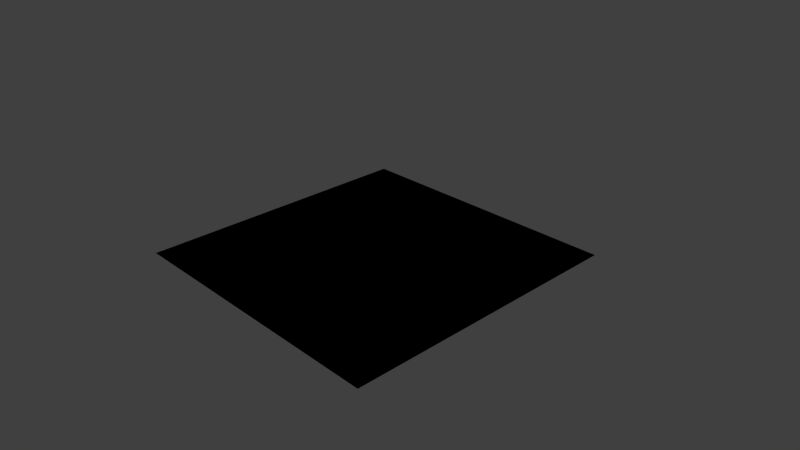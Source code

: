 # Source: node_parallax.blend  (saved by Blender 2.78.0; exported with 4.5.12 LTS)
import bpy
from mathutils import Matrix  # noqa: F401  (used for matrix-valued properties, if any)

bpy.ops.wm.read_factory_settings(use_empty=True)
scene = bpy.context.scene
scene.name = 'Scene'

# ---- collections
col_collection_1 = bpy.data.collections.new('Collection 1'); scene.collection.children.link(col_collection_1)

# ---- materials (node trees are filled in below, after node groups)
mat_nodemat = bpy.data.materials.new('NodeMat')
mat_nodemat.alpha_threshold = 0.0
mat_nodemat.roughness = 0.5
mat_nodemat.line_color = (0.0, 0.0, 0.0, 1.0)

# ---- node groups
ng_b4w_parallax = bpy.data.node_groups.new('B4W_PARALLAX', 'ShaderNodeTree')
_s = ng_b4w_parallax.interface.new_socket(name='UV', in_out='OUTPUT', socket_type='NodeSocketVector')
_s.min_value = 0.0
_s.max_value = 0.0
_s = ng_b4w_parallax.interface.new_socket(name='UV', in_out='INPUT', socket_type='NodeSocketVector')
_s.default_value = (0.5, 0.5, 0.5)
_s.min_value = -1e+04
_s.max_value = 1e+04
_s = ng_b4w_parallax.interface.new_socket(name='Height Map', in_out='INPUT', socket_type='NodeSocketColor')
_s.default_value = (0.5, 0.5, 0.5, 1.0)
_s = ng_b4w_parallax.interface.new_socket(name='Scale', in_out='INPUT', socket_type='NodeSocketFloat')
_s.default_value = 0.05
_s = ng_b4w_parallax.interface.new_socket(name='Steps', in_out='INPUT', socket_type='NodeSocketFloat')
_s.default_value = 5.0
_s.min_value = 0.0
_s.max_value = 50.0
_s = ng_b4w_parallax.interface.new_socket(name='Lod Distance', in_out='INPUT', socket_type='NodeSocketFloat')
_s.default_value = 10.0
_s.min_value = 0.0
_N = ng_b4w_parallax.nodes; _L = ng_b4w_parallax.links
n0 = _N.new('NodeGroupInput'); n0.name = 'Group Input'; n0.location = (-300, 100)
n1 = _N.new('NodeGroupOutput'); n1.name = 'Group Output'; n1.location = (-120, 80)
_L.new(n0.outputs[0], n1.inputs[0])
n1.is_active_output = True

# ---- material node trees
mat_nodemat.use_nodes = True; mat_nodemat.node_tree.nodes.clear()
_N = mat_nodemat.node_tree.nodes; _L = mat_nodemat.node_tree.links
n0 = _N.new('NodeUndefined'); n0.name = 'Output'; n0.location = (-2, 607)
n0.inputs[1].default_value = 1.0
n1 = _N.new('NodeUndefined'); n1.name = 'Material'; n1.location = (-338, 695)
n1.inputs[1].default_value = (1.0, 1.0, 1.0, 1.0)
n1.inputs[2].default_value = 0.8
n2 = _N.new('NodeUndefined'); n2.name = 'Geometry'; n2.location = (-2026, 298)
n3 = _N.new('ShaderNodeNormalMap'); n3.name = 'Normal Map'; n3.location = (-747, 206)
n3.uv_map = 'UVMap'
n4 = _N.new('ShaderNodeGroup'); n4.name = 'Group.002'; n4.location = (-1410, 255)
n4.width = 209
n4.node_tree = ng_b4w_parallax
n4.inputs[2].default_value = 0.02
n4.inputs[3].default_value = 13.0
n4.inputs[4].default_value = 10.0
n5 = _N.new('NodeUndefined'); n5.name = 'Texture_norm'; n5.location = (-1728, 73)
n6 = _N.new('NodeUndefined'); n6.name = 'Texture.001'; n6.location = (-1036, 127)
n7 = _N.new('NodeUndefined'); n7.name = 'Texture.002'; n7.location = (-1029, 475)
_L.new(n7.outputs[1], n1.inputs[0])
_L.new(n2.outputs[4], n5.inputs[0])
_L.new(n1.outputs[0], n0.inputs[0])
_L.new(n2.outputs[4], n4.inputs[0])
_L.new(n5.outputs[1], n4.inputs[1])
_L.new(n4.outputs[0], n7.inputs[0])
_L.new(n4.outputs[0], n6.inputs[0])
_L.new(n6.outputs[1], n3.inputs[1])
_L.new(n3.outputs[0], n1.inputs[3])

# ---- world
world_world = bpy.data.worlds.new('World'); scene.world = world_world
world_world.color = (0.05088, 0.05088, 0.05088)
world_world.use_sun_shadow = False
world_world.sun_shadow_jitter_overblur = 0.0
world_world.cycles.sampling_method = 'NONE'
world_world.cycles.sample_map_resolution = 256

# ---- cameras
cam_camera = bpy.data.cameras.new('Camera')
cam_camera.clip_end = 100.0
cam_camera.lens = 35.0
cam_camera.sensor_width = 32.0
cam_camera.sensor_height = 18.0
cam_camera.ortho_scale = 7.314
cam_camera.dof.focus_distance = 0.0
cam_camera.dof.aperture_fstop = 128.0

# ---- lights
light_lamp = bpy.data.lights.new('Lamp', 'SUN')
light_lamp.transmission_factor = 0.0
light_lamp.cutoff_distance = 30.0
light_lamp.angle = 0.1993
light_lamp.energy = 1.0
light_lamp.shadow_buffer_clip_start = 1.001
light_lamp.shadow_soft_size = 0.1
light_lamp.shadow_cascade_max_distance = 1000.0
light_lamp.cycles.use_multiple_importance_sampling = False

# ---- meshes
me_plane = bpy.data.meshes.new('Plane')
me_plane.from_pydata([(2.0, -2.0, 0.0), (-2.0, -2.0, 0.0), (2.0, 2.0, 0.0), (-2.0, 2.0, 0.0)], [], [(1, 0, 2, 3)])
_uv = me_plane.uv_layers.new(name='UVMap')
_uv.uv.foreach_set('vector', [0.0001001, 9.998e-05, 0.9999, 0.0001, 0.9999, 0.9999, 9.998e-05, 0.9999])
me_plane.materials.append(mat_nodemat)
me_plane.use_remesh_preserve_volume = False
me_plane.use_remesh_preserve_attributes = False
me_plane.use_mirror_vertex_groups = False
me_plane.update()

# ---- objects
ob_plane = bpy.data.objects.new('Plane', me_plane)
ob_lamp = bpy.data.objects.new('Lamp', light_lamp)
ob_camera = bpy.data.objects.new('Camera', cam_camera)

# ---- transforms, parenting, visibility, modifiers, constraints
ob_plane.location = (0.0, 0.0, 0.0)
ob_plane.lineart.crease_threshold = 0.0
ob_lamp.location = (-0.348, 0.08734, 6.274)
ob_lamp.rotation_euler = (-0.4562, -0.06215, 1.66)
ob_lamp.lock_rotations_4d = False
ob_lamp.empty_display_type = 'ARROWS'
ob_lamp.color = (0.0, 0.0, 0.0, 0.0)
ob_lamp.lineart.crease_threshold = 0.0
ob_camera.location = (7.481, -6.508, 5.344)
ob_camera.rotation_euler = (1.109, 0.01082, 0.8149)
ob_camera.lock_rotations_4d = False
ob_camera.empty_display_type = 'ARROWS'
ob_camera.color = (0.0, 0.0, 0.0, 0.0)
ob_camera.display_type = 'WIRE'
ob_camera.lineart.crease_threshold = 0.0

# ---- collection membership
col_collection_1.objects.link(ob_plane)
col_collection_1.objects.link(ob_lamp)
col_collection_1.objects.link(ob_camera)

# ---- scene / render settings (as saved in the file)
scene.camera = ob_camera
scene.frame_start = 1; scene.frame_end = 250; scene.frame_set(1)
scene.render.engine = 'BLENDER_EEVEE_NEXT'
scene.render.image_settings.color_mode = 'RGB'
scene.render.image_settings.compression = 90
scene.render.resolution_percentage = 50
scene.render.dither_intensity = 0.0
scene.cycles.use_denoising = False
scene.cycles.samples = 10
scene.cycles.sampling_pattern = 'TABULATED_SOBOL'
scene.cycles.light_sampling_threshold = 0.0
scene.cycles.use_adaptive_sampling = False
scene.cycles.use_light_tree = False
scene.cycles.blur_glossy = 0.0
scene.cycles.volume_bounces = 1
scene.cycles.pixel_filter_type = 'GAUSSIAN'
scene.cycles.sample_clamp_indirect = 0.0
scene.view_settings.view_transform = 'Standard'
bpy.context.view_layer.update()
